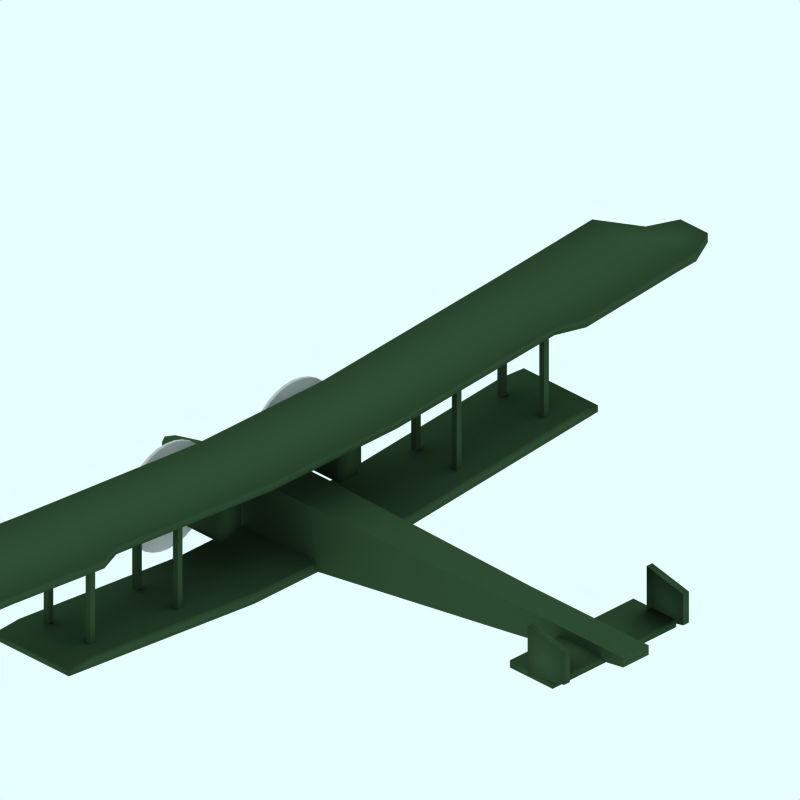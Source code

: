# Source: HandleyPageO400_Verde.blend  (saved by Blender 4.0.36; exported with 4.5.12 LTS)
import bpy
from mathutils import Matrix  # noqa: F401  (used for matrix-valued properties, if any)

bpy.ops.wm.read_factory_settings(use_empty=True)
scene = bpy.context.scene
scene.name = 'Scene'

# ---- collections
col_collection_1 = bpy.data.collections.new('Collection 1'); scene.collection.children.link(col_collection_1)
col_collection_2 = bpy.data.collections.new('Collection 2'); scene.collection.children.link(col_collection_2)
col_collection_2.hide_render = True
col_collection_2.hide_viewport = True
col_collection_3 = bpy.data.collections.new('Collection 3'); scene.collection.children.link(col_collection_3)
col_collection_3.hide_render = True
col_collection_3.hide_viewport = True
col_collection_4 = bpy.data.collections.new('Collection 4'); scene.collection.children.link(col_collection_4)
col_collection_4.hide_render = True
col_collection_4.hide_viewport = True

# ---- materials (node trees are filled in below, after node groups)
mat_grigio = bpy.data.materials.new('Grigio')
mat_grigio.alpha_threshold = 0.0
mat_grigio.diffuse_color = (0.2, 0.3, 0.2, 1.0)
mat_grigio.roughness = 0.5
mat_grigio.line_color = (0.0, 0.0, 0.0, 1.0)
mat_transparent = bpy.data.materials.new('Transparent')
mat_transparent.alpha_threshold = 0.0
mat_transparent.preview_render_type = 'FLAT'
mat_transparent.roughness = 0.5

# ---- material node trees

# ---- world
world_world = bpy.data.worlds.new('World'); scene.world = world_world
world_world.color = (0.9059, 1.0, 1.0)
world_world.use_sun_shadow = False
world_world.sun_shadow_jitter_overblur = 0.0
world_world.cycles.sampling_method = 'MANUAL'
world_world.cycles.sample_map_resolution = 256

# ---- cameras
cam_camera_001 = bpy.data.cameras.new('Camera.001')
cam_camera_001.type = 'ORTHO'
cam_camera_001.passepartout_alpha = 0.2
cam_camera_001.clip_end = 100.0
cam_camera_001.lens = 35.0
cam_camera_001.ortho_scale = 12.0
cam_camera_001.display_size = 5.91
cam_camera_001.show_passepartout = False
cam_camera_001.show_safe_areas = True
cam_camera_001.dof.focus_distance = 0.0
cam_camera_001.dof.aperture_fstop = 128.0

# ---- lights
light_lamp = bpy.data.lights.new('Lamp', 'SUN')
light_lamp.transmission_factor = 0.0
light_lamp.angle = 1.571
light_lamp.energy = 0.028
light_lamp.shadow_buffer_clip_start = 0.5
light_lamp.shadow_soft_size = 1.0
light_lamp.shadow_cascade_max_distance = 1000.0
light_lamp.cycles.use_multiple_importance_sampling = False

# ---- meshes
me_cube_007 = bpy.data.meshes.new('Cube.007')
me_cube_007.from_pydata([(-51.9, 97.24, 0.3035), (-51.9, 95.24, 0.3035), (-53.9, 95.24, 0.3035), (-53.9, 97.24, 0.3035), (-51.9, 97.24, 2.204), (-51.9, 95.24, 2.204), (-53.9, 95.24, 2.204), (-53.9, 97.24, 2.204), (-36.1, 97.24, 2.204), (-36.1, 95.24, 2.204), (-34.1, 95.24, 2.204), (-34.1, 97.24, 2.204), (-36.1, 97.24, 0.3035), (-36.1, 95.24, 0.3035), (-34.1, 95.24, 0.3035), (-34.1, 97.24, 0.3035)], [], [(0, 1, 2, 3), (4, 7, 6, 5), (0, 4, 5, 1), (1, 5, 6, 2), (2, 6, 7, 3), (4, 0, 3, 7), (11, 15, 12, 8), (13, 9, 8, 12), (14, 10, 9, 13), (15, 11, 10, 14), (11, 8, 9, 10), (15, 14, 13, 12)])
me_cube_007.materials.append(mat_grigio)
me_cube_007.use_remesh_preserve_volume = False
me_cube_007.use_remesh_preserve_attributes = False
me_cube_007.use_mirror_vertex_groups = False
me_cube_007.update()
me_cube_006 = bpy.data.meshes.new('Cube.006')
me_cube_006.from_pydata([(-25.7, 30.09, 1.302), (-25.7, 29.09, 1.302), (-26.7, 29.09, 1.302), (-26.7, 30.09, 1.302), (-25.7, 30.09, 20.3), (-25.7, 29.09, 20.3), (-26.7, 29.09, 20.3), (-26.7, 30.09, 20.3), (-18.06, 30.09, 20.3), (-18.06, 29.09, 20.3), (-17.06, 29.09, 20.3), (-17.06, 30.09, 20.3), (-18.06, 30.09, 1.302), (-18.06, 29.09, 1.302), (-17.06, 29.09, 1.302), (-17.06, 30.09, 1.302)], [], [(0, 1, 2, 3), (4, 7, 6, 5), (0, 4, 5, 1), (1, 5, 6, 2), (2, 6, 7, 3), (4, 0, 3, 7), (11, 15, 12, 8), (13, 9, 8, 12), (14, 10, 9, 13), (15, 11, 10, 14), (11, 8, 9, 10), (15, 14, 13, 12)])
me_cube_006.materials.append(mat_grigio)
me_cube_006.use_remesh_preserve_volume = False
me_cube_006.use_remesh_preserve_attributes = False
me_cube_006.use_mirror_vertex_groups = False
me_cube_006.update()
me_cube_005 = bpy.data.meshes.new('Cube.005')
me_cube_005.from_pydata([(4.805, 1.322, 0.999), (4.03, 1.322, 0.8485), (4.805, 1.322, 1.537), (4.03, 1.322, 1.709), (4.805, 1.204, 0.999), (4.03, 1.204, 0.8485), (4.805, 1.204, 1.537), (4.03, 1.204, 1.709)], [], [(2, 0, 1, 3), (0, 4, 5, 1), (3, 7, 6, 2), (4, 0, 2, 6), (7, 3, 1, 5)])
me_cube_005.polygons.foreach_set('use_smooth', [True] * 5)
me_cube_005.materials.append(mat_grigio)
me_cube_005.use_remesh_preserve_volume = False
me_cube_005.use_remesh_preserve_attributes = False
me_cube_005.use_mirror_vertex_groups = False
me_cube_005.update()
me_cube_004 = bpy.data.meshes.new('Cube.004')
me_cube_004.from_pydata([(4.547, 1.309, 0.8203), (3.642, 1.309, 0.8203), (4.547, 1.309, 0.9435), (3.642, 1.309, 0.9435), (4.547, -2.98e-08, 0.8203), (3.642, 2.682e-07, 0.8203), (4.547, -5.662e-07, 0.9435), (3.642, 1.788e-07, 0.9435)], [], [(2, 0, 1, 3), (0, 4, 5, 1), (3, 7, 6, 2), (4, 0, 2, 6), (7, 3, 1, 5)])
me_cube_004.polygons.foreach_set('use_smooth', [True] * 5)
me_cube_004.materials.append(mat_grigio)
me_cube_004.use_remesh_preserve_volume = False
me_cube_004.use_remesh_preserve_attributes = False
me_cube_004.use_mirror_vertex_groups = False
me_cube_004.update()
me_cube_003 = bpy.data.meshes.new('Cube.003')
me_cube_003.from_pydata([(-1.407, 7.935, 2.348), (-1.986, 7.935, 2.348), (-1.407, 7.935, 2.507), (-1.986, 7.935, 2.507), (-1.373, -2.98e-08, 1.843), (-2.977, 2.682e-07, 1.843), (-1.373, -5.662e-07, 2.001), (-2.977, 1.788e-07, 2.001), (-1.373, 1.316, 1.843), (-2.977, 1.316, 1.843), (-1.373, 1.316, 2.001), (-2.977, 1.316, 2.001), (-1.373, 4.646, 2.095), (-2.977, 4.646, 2.095), (-1.373, 4.646, 2.254), (-2.977, 4.646, 2.254), (-1.158, 5.112, 2.131), (-2.977, 5.112, 2.131), (-1.158, 5.112, 2.289), (-2.977, 5.112, 2.289), (-1.158, 7.056, 2.302), (-2.977, 7.056, 2.302), (-1.158, 7.056, 2.461), (-2.977, 7.056, 2.461), (-1.158, 7.44, 2.325), (-2.234, 7.44, 2.325), (-1.158, 7.44, 2.484), (-2.234, 7.44, 2.484), (-1.696, 7.935, 2.348), (-1.696, 7.935, 2.507), (-2.175, 1.192e-07, 1.843), (-2.175, -1.937e-07, 2.001), (-2.175, 1.316, 1.843), (-2.175, 1.316, 2.001), (-2.175, 4.646, 2.095), (-2.175, 4.646, 2.254), (-2.068, 5.112, 2.131), (-2.068, 5.112, 2.289), (-2.068, 7.056, 2.302), (-2.068, 7.056, 2.461), (-1.696, 7.44, 2.325), (-1.696, 7.44, 2.484)], [], [(10, 6, 4, 8), (7, 11, 9, 5), (14, 10, 8, 12), (11, 15, 13, 9), (18, 14, 12, 16), (15, 19, 17, 13), (22, 18, 16, 20), (19, 23, 21, 17), (24, 0, 2, 26), (26, 22, 20, 24), (23, 27, 25, 21), (27, 3, 1, 25), (0, 28, 29, 2), (28, 1, 3, 29), (4, 30, 32, 8), (30, 5, 9, 32), (7, 31, 33, 11), (31, 6, 10, 33), (8, 32, 34, 12), (32, 9, 13, 34), (11, 33, 35, 15), (33, 10, 14, 35), (12, 34, 36, 16), (34, 13, 17, 36), (15, 35, 37, 19), (35, 14, 18, 37), (16, 36, 38, 20), (36, 17, 21, 38), (19, 37, 39, 23), (37, 18, 22, 39), (28, 0, 24, 40), (40, 25, 1, 28), (20, 38, 40, 24), (38, 21, 25, 40), (27, 41, 29, 3), (41, 26, 2, 29), (23, 39, 41, 27), (39, 22, 26, 41)])
me_cube_003.polygons.foreach_set('use_smooth', [True] * 38)
me_cube_003.materials.append(mat_grigio)
me_cube_003.use_remesh_preserve_volume = False
me_cube_003.use_remesh_preserve_attributes = False
me_cube_003.use_mirror_vertex_groups = False
me_cube_003.update()
me_cube_002 = bpy.data.meshes.new('Cube.002')
me_cube_002.from_pydata([(-1.414, 5.61, 0.359), (-2.984, 5.61, 0.359), (-1.414, 5.61, 0.4707), (-2.984, 5.61, 0.4707), (-1.414, -2.98e-08, 0.01024), (-2.984, 2.682e-07, 0.01024), (-1.414, -5.662e-07, 0.1984), (-2.984, 1.788e-07, 0.1984), (-1.414, 1.683, 0.01024), (-2.984, 1.683, 0.01024), (-1.414, 1.683, 0.1984), (-2.984, 1.683, 0.1984), (-1.414, 5.099, 0.3137), (-2.984, 5.099, 0.3137), (-1.414, 5.099, 0.5018), (-2.984, 5.099, 0.5018)], [], [(2, 0, 1, 3), (8, 4, 5, 9), (11, 7, 6, 10), (4, 8, 10, 6), (7, 11, 9, 5), (0, 12, 13, 1), (12, 8, 9, 13), (3, 15, 14, 2), (15, 11, 10, 14), (8, 12, 14, 10), (12, 0, 2, 14), (11, 15, 13, 9), (15, 3, 1, 13)])
me_cube_002.polygons.foreach_set('use_smooth', [True] * 13)
me_cube_002.materials.append(mat_grigio)
me_cube_002.use_remesh_preserve_volume = False
me_cube_002.use_remesh_preserve_attributes = False
me_cube_002.use_mirror_vertex_groups = False
me_cube_002.update()
me_cylinder = bpy.data.meshes.new('Cylinder')
me_cylinder.from_pydata([(-0.2064, 1.972, -3.63), (-0.09449, 1.836, -3.63), (-0.01132, 1.68, -3.63), (0.0399, 1.512, -3.63), (0.05719, 1.336, -3.63), (0.0399, 1.16, -3.63), (-0.01132, 0.9916, -3.63), (-0.09449, 0.836, -3.63), (-0.2064, 0.6996, -3.63), (-0.3428, 0.5877, -3.63), (-0.4984, 0.5045, -3.63), (-0.6672, 0.4533, -3.63), (-0.8428, 0.436, -3.63), (-1.018, 0.4533, -3.63), (-1.187, 0.5045, -3.63), (-1.343, 0.5877, -3.63), (-1.479, 0.6996, -3.63), (-1.591, 0.836, -3.63), (-1.674, 0.9916, -3.63), (-1.726, 1.16, -3.63), (-1.743, 1.336, -3.63), (-1.726, 1.512, -3.63), (-1.674, 1.68, -3.63), (-1.591, 1.836, -3.63), (-1.479, 1.972, -3.63), (-1.343, 2.084, -3.63), (-1.187, 2.167, -3.63), (-1.018, 2.219, -3.63), (-0.8428, 2.236, -3.63), (-0.6672, 2.219, -3.63), (-0.4984, 2.167, -3.63), (-0.3428, 2.084, -3.63), (-0.2064, 1.972, -3.571), (-0.09449, 1.836, -3.571), (-0.01132, 1.68, -3.571), (0.0399, 1.512, -3.571), (0.05719, 1.336, -3.571), (0.0399, 1.16, -3.571), (-0.01132, 0.9916, -3.571), (-0.09449, 0.836, -3.571), (-0.2064, 0.6996, -3.571), (-0.3428, 0.5877, -3.571), (-0.4984, 0.5045, -3.571), (-0.6672, 0.4533, -3.571), (-0.8428, 0.436, -3.571), (-1.018, 0.4533, -3.571), (-1.187, 0.5045, -3.571), (-1.343, 0.5877, -3.571), (-1.479, 0.6996, -3.571), (-1.591, 0.836, -3.571), (-1.674, 0.9916, -3.571), (-1.726, 1.16, -3.571), (-1.743, 1.336, -3.571), (-1.726, 1.512, -3.571), (-1.674, 1.68, -3.571), (-1.591, 1.836, -3.571), (-1.479, 1.972, -3.571), (-1.343, 2.084, -3.571), (-1.187, 2.167, -3.571), (-1.018, 2.219, -3.571), (-0.8428, 2.236, -3.571), (-0.6672, 2.219, -3.571), (-0.4984, 2.167, -3.571), (-0.3428, 2.084, -3.571), (-0.8428, 1.336, -3.63), (-0.8428, 1.336, -3.571)], [], [(64, 0, 1), (65, 33, 32), (64, 1, 2), (65, 34, 33), (64, 2, 3), (65, 35, 34), (64, 3, 4), (65, 36, 35), (64, 4, 5), (65, 37, 36), (64, 5, 6), (65, 38, 37), (64, 6, 7), (65, 39, 38), (64, 7, 8), (65, 40, 39), (64, 8, 9), (65, 41, 40), (64, 9, 10), (65, 42, 41), (64, 10, 11), (65, 43, 42), (64, 11, 12), (65, 44, 43), (64, 12, 13), (65, 45, 44), (64, 13, 14), (65, 46, 45), (64, 14, 15), (65, 47, 46), (64, 15, 16), (65, 48, 47), (64, 16, 17), (65, 49, 48), (64, 17, 18), (65, 50, 49), (64, 18, 19), (65, 51, 50), (64, 19, 20), (65, 52, 51), (64, 20, 21), (65, 53, 52), (64, 21, 22), (65, 54, 53), (64, 22, 23), (65, 55, 54), (64, 23, 24), (65, 56, 55), (64, 24, 25), (65, 57, 56), (64, 25, 26), (65, 58, 57), (64, 26, 27), (65, 59, 58), (64, 27, 28), (65, 60, 59), (64, 28, 29), (65, 61, 60), (64, 29, 30), (65, 62, 61), (64, 30, 31), (65, 63, 62), (31, 0, 64), (65, 32, 63), (0, 32, 33, 1), (1, 33, 34, 2), (2, 34, 35, 3), (3, 35, 36, 4), (4, 36, 37, 5), (5, 37, 38, 6), (6, 38, 39, 7), (7, 39, 40, 8), (8, 40, 41, 9), (9, 41, 42, 10), (10, 42, 43, 11), (11, 43, 44, 12), (12, 44, 45, 13), (13, 45, 46, 14), (14, 46, 47, 15), (15, 47, 48, 16), (16, 48, 49, 17), (17, 49, 50, 18), (18, 50, 51, 19), (19, 51, 52, 20), (20, 52, 53, 21), (21, 53, 54, 22), (22, 54, 55, 23), (23, 55, 56, 24), (24, 56, 57, 25), (25, 57, 58, 26), (26, 58, 59, 27), (27, 59, 60, 28), (28, 60, 61, 29), (29, 61, 62, 30), (30, 62, 63, 31), (32, 0, 31, 63)])
me_cylinder.polygons.foreach_set('use_smooth', [True] * 96)
me_cylinder.use_remesh_preserve_volume = False
me_cylinder.use_remesh_preserve_attributes = False
me_cylinder.use_mirror_vertex_groups = False
me_cylinder.update()
me_cube_001 = bpy.data.meshes.new('Cube.001')
me_cube_001.from_pydata([(-2.353, -1.073, 0.5906), (-2.353, -1.457, 0.5906), (-3.515, -1.457, 0.5906), (-3.515, -1.073, 0.5906), (-2.353, -1.065, 1.237), (-2.353, -1.466, 1.237), (-3.515, -1.466, 1.237), (-3.515, -1.065, 1.237), (-2.353, -1.527, 1.072), (-2.353, -1.012, 1.072), (-3.515, -1.527, 1.072), (-3.515, -1.012, 1.072), (-2.353, -1.527, 0.7447), (-2.353, -1.012, 0.7447), (-3.515, -1.527, 0.7447), (-3.515, -1.012, 0.7447)], [], [(0, 1, 2, 3), (4, 7, 6, 5), (9, 4, 5, 8), (8, 5, 6, 10), (10, 6, 7, 11), (4, 9, 11, 7), (0, 13, 12, 1), (13, 9, 8, 12), (1, 12, 14, 2), (12, 8, 10, 14), (2, 14, 15, 3), (14, 10, 11, 15), (9, 13, 15, 11), (13, 0, 3, 15)])
me_cube_001.polygons.foreach_set('use_smooth', [True] * 14)
me_cube_001.materials.append(mat_grigio)
me_cube_001.use_remesh_preserve_volume = False
me_cube_001.use_remesh_preserve_attributes = False
me_cube_001.use_mirror_vertex_groups = False
me_cube_001.update()
me_cube = bpy.data.meshes.new('Cube')
me_cube.from_pydata([(5.005, 0.2692, 0.9529), (-4.906, 0.1402, 0.3789), (5.005, 0.2692, 1.116), (-4.906, 0.1402, 0.7599), (5.005, -2.98e-08, 0.9529), (-4.992, 2.682e-07, 0.3789), (5.005, -5.662e-07, 1.116), (-4.992, 1.788e-07, 0.7599), (-2.769, 0.3767, 0.01024), (-2.769, 0.3767, 1.116), (-2.769, 1.937e-07, 0.01024), (-2.769, -7.451e-09, 1.116), (-1.646, 0.3767, 0.01024), (-1.646, 0.3767, 1.116), (-1.646, 5.066e-08, 0.01024), (-1.646, -3.651e-07, 1.116), (2.522, 0.2692, 0.5628), (2.522, 0.2692, 1.116), (2.522, -2.98e-11, 0.5628), (2.522, -4.918e-07, 1.116)], [], [(4, 0, 2, 6), (7, 3, 1, 5), (8, 1, 3, 9), (10, 5, 1, 8), (7, 11, 9, 3), (12, 8, 9, 13), (14, 10, 8, 12), (11, 15, 13, 9), (0, 16, 17, 2), (16, 12, 13, 17), (16, 0, 4, 18), (18, 14, 12, 16), (15, 19, 17, 13), (19, 6, 2, 17)])
me_cube.materials.append(mat_grigio)
me_cube.use_remesh_preserve_volume = False
me_cube.use_remesh_preserve_attributes = False
me_cube.use_mirror_vertex_groups = False
me_cube.update()
me_sphere = bpy.data.meshes.new('Sphere')
me_sphere.from_pydata([(-1.333e-06, 1.25e-06, 31.62), (-22.88, 16.62, 14.14), (8.74, 26.9, 14.14), (28.28, 4.856e-07, 14.14), (-8.74, 26.9, -14.14), (22.88, 16.62, -14.14), (-28.28, -7.508e-07, -14.14), (1.432e-06, -1.515e-06, -31.62), (-13.45, 9.772, 26.9), (5.137, 15.81, 26.9), (-8.313, 25.58, 16.63), (-26.9, 5.941e-07, 16.63), (16.63, 1.043e-06, 26.9), (21.76, 15.81, 16.63), (-30.08, 9.772, -1.941e-06), (-18.59, 25.58, -2.13e-06), (4.973e-08, 31.62, -1.581e-06), (18.59, 25.58, -5.047e-07), (30.08, 9.772, 6.886e-07), (-21.76, 15.81, -16.63), (8.313, 25.58, -16.63), (26.9, -8.593e-07, -16.63), (-16.63, -1.308e-06, -26.9), (-5.137, 15.81, -26.9), (13.45, 9.772, -26.9), (-24.33, 17.68, -2.035e-06), (-20.73, 21.1, 7.071), (-21.46, 21.63, -2.082e-06), (-19.66, 23.34, 3.536), (-22.53, 19.39, 3.536), (-22.9, 19.65, -2.059e-06), (-20.02, 23.61, -2.106e-06), (-20.2, 22.22, 5.303), (-19.12, 24.46, 1.768), (-21.63, 20.25, 5.303), (-23.43, 18.53, 1.768), (-20.56, 22.49, 1.768), (-21.1, 21.37, 3.536), (-22.0, 20.51, 1.768), (-22.18, 20.64, -2.071e-06), (-20.74, 22.62, -2.094e-06), (-19.93, 22.78, 4.419), (-19.39, 23.9, 2.652), (-22.08, 19.82, 4.419), (-22.98, 18.96, 2.652), (-21.01, 22.06, 0.8839), (-20.11, 22.92, 2.652), (-21.82, 20.38, 3.536), (-20.38, 22.36, 3.536), (-21.73, 21.07, 0.8839), (-22.26, 19.95, 2.652), (-20.29, 23.05, 0.8839), (-19.57, 24.04, 0.8839), (-19.84, 23.48, 1.768), (-20.83, 21.93, 2.652), (-21.55, 20.94, 2.652), (-21.28, 21.5, 1.768), (-23.16, 19.09, 0.8839), (-22.45, 20.08, 0.8839), (-22.71, 19.52, 1.768), (-21.37, 20.81, 4.419), (-20.65, 21.8, 4.419), (-20.92, 21.24, 5.303), (-6.725, 4.886, 29.26), (-18.17, 13.2, 20.52), (2.569, 7.906, 29.26), (6.939, 21.36, 20.52), (0.2137, 26.24, 15.38), (-15.6, 21.1, 15.38), (-24.89, 8.312, 15.38), (-29.18, 4.886, -7.071), (-26.48, 13.2, 7.071), (-13.66, 26.24, -7.071), (4.37, 29.26, 7.071), (-4.37, 29.26, -7.071), (13.66, 26.24, 7.071), (20.73, 21.1, -7.071), (-25.02, 7.906, -15.38), (-15.25, 21.36, -15.38), (-0.2137, 26.24, -15.38), (15.6, 21.1, -15.38), (-22.45, -1.03e-06, -20.52), (-8.313, -1.412e-06, -29.26), (-6.939, 21.36, -20.52), (-2.569, 7.906, -29.26), (18.17, 13.2, -20.52), (6.725, 4.886, -29.26), (-10.88, 17.68, 21.76), (-4.156, 12.79, 26.9), (-1.588, 20.7, 21.76), (-20.17, 4.886, 21.76), (-28.49, 4.886, 8.313), (-4.156, 28.6, 8.313), (-13.45, 25.58, 8.313), (-9.294, 28.6, -1.855e-06), (-25.92, 12.79, -8.313), (-20.17, 20.7, -8.313), (4.156, 28.6, -8.313), (9.294, 28.6, -1.043e-06), (13.45, 25.58, -8.313), (-13.45, 15.81, -21.76), (-19.19, 7.906, -21.76), (-10.88, 7.906, -26.9), (10.88, 17.68, -21.76), (1.588, 20.7, -21.76), (4.156, 12.79, -26.9), (-19.08, 24.81, 0.4419)], [], [(9, 13, 12), (3, 12, 13), (18, 3, 13), (13, 17, 18), (21, 18, 5), (30, 25, 19), (26, 32, 10), (25, 35, 1), (34, 26, 1), (31, 40, 19), (40, 27, 19), (27, 39, 19), (39, 30, 19), (32, 41, 10), (41, 28, 10), (28, 42, 10), (42, 33, 10), (51, 36, 45), (45, 40, 51), (31, 51, 40), (40, 45, 27), (51, 31, 52), (52, 53, 51), (36, 51, 53), (53, 52, 33), (42, 28, 46), (46, 53, 42), (33, 42, 53), (53, 46, 36), (54, 36, 46), (46, 48, 54), (37, 54, 48), (48, 46, 28), (54, 37, 55), (55, 56, 54), (36, 54, 56), (56, 55, 38), (49, 27, 45), (45, 56, 49), (38, 49, 56), (56, 45, 36), (50, 38, 55), (55, 47, 50), (29, 50, 47), (47, 55, 37), (30, 57, 25), (57, 35, 25), (57, 30, 58), (58, 59, 57), (35, 57, 59), (59, 58, 38), (50, 29, 44), (44, 59, 50), (38, 50, 59), (59, 44, 35), (49, 38, 58), (58, 39, 49), (27, 49, 39), (39, 58, 30), (60, 34, 43), (43, 47, 60), (37, 60, 47), (47, 43, 29), (60, 37, 61), (61, 62, 60), (34, 60, 62), (62, 61, 32), (34, 62, 26), (62, 32, 26), (41, 32, 61), (61, 48, 41), (28, 41, 48), (48, 61, 37), (35, 44, 1), (44, 29, 1), (29, 43, 1), (43, 34, 1), (68, 10, 87), (87, 64, 68), (1, 68, 64), (64, 87, 8), (88, 8, 87), (87, 89, 88), (9, 88, 89), (89, 87, 10), (67, 2, 66), (66, 89, 67), (10, 67, 89), (89, 66, 9), (88, 9, 65), (65, 63, 88), (8, 88, 63), (65, 0, 63), (90, 11, 69), (69, 64, 90), (8, 90, 64), (64, 69, 1), (9, 66, 13), (66, 2, 13), (0, 65, 12), (65, 9, 12), (91, 14, 71), (71, 69, 91), (11, 91, 69), (69, 71, 1), (92, 16, 73), (73, 67, 92), (10, 92, 67), (67, 73, 2), (92, 10, 93), (93, 94, 92), (16, 92, 94), (94, 93, 15), (72, 4, 74), (74, 94, 72), (15, 72, 94), (94, 74, 16), (17, 76, 18), (76, 5, 18), (2, 75, 13), (75, 17, 13), (77, 19, 95), (95, 70, 77), (6, 77, 70), (70, 95, 14), (78, 4, 72), (72, 96, 78), (19, 78, 96), (96, 72, 15), (79, 20, 97), (97, 74, 79), (4, 79, 74), (74, 97, 16), (98, 16, 97), (97, 99, 98), (17, 98, 99), (99, 97, 20), (80, 5, 76), (76, 99, 80), (20, 80, 99), (99, 76, 17), (98, 17, 75), (75, 73, 98), (16, 98, 73), (73, 75, 2), (100, 23, 83), (83, 78, 100), (19, 100, 78), (78, 83, 4), (100, 19, 101), (101, 102, 100), (23, 100, 102), (102, 101, 22), (82, 7, 84), (84, 102, 82), (22, 82, 102), (102, 84, 23), (81, 22, 101), (101, 77, 81), (6, 81, 77), (77, 101, 19), (103, 24, 85), (85, 80, 103), (20, 103, 80), (80, 85, 5), (103, 20, 104), (104, 105, 103), (24, 103, 105), (105, 104, 23), (84, 7, 86), (86, 105, 84), (23, 84, 105), (105, 86, 24), (83, 23, 104), (104, 79, 83), (4, 83, 79), (79, 104, 20), (5, 85, 21), (85, 24, 21), (14, 95, 25), (95, 19, 25), (1, 71, 25), (71, 14, 25), (10, 68, 26), (68, 1, 26), (19, 96, 31), (96, 15, 31), (15, 93, 33), (93, 10, 33), (52, 106, 33), (106, 15, 33), (15, 106, 31), (106, 52, 31)])
me_sphere.use_remesh_preserve_volume = False
me_sphere.use_remesh_preserve_attributes = False
me_sphere.use_mirror_vertex_groups = False
me_sphere.update()
me_plane = bpy.data.meshes.new('Plane')
me_plane.from_pydata([(4.25, 4.06, 0.0001214), (4.25, -4.25, 0.0001214), (-4.06, -4.25, 0.0001214), (-4.06, 4.06, 0.0001214)], [], [(0, 3, 2, 1)])
me_plane.materials.append(mat_transparent)
me_plane.use_remesh_preserve_volume = False
me_plane.use_remesh_preserve_attributes = False
me_plane.use_mirror_vertex_groups = False
me_plane.update()

# ---- objects
ob_cube_007 = bpy.data.objects.new('Cube.007', me_cube_007)
ob_cube_006 = bpy.data.objects.new('Cube.006', me_cube_006)
ob_cube_005 = bpy.data.objects.new('Cube.005', me_cube_005)
ob_cube_004 = bpy.data.objects.new('Cube.004', me_cube_004)
ob_cube_003 = bpy.data.objects.new('Cube.003', me_cube_003)
ob_cube_002 = bpy.data.objects.new('Cube.002', me_cube_002)
ob_cylinder = bpy.data.objects.new('Cylinder', me_cylinder)
ob_cube_001 = bpy.data.objects.new('Cube.001', me_cube_001)
ob_cube = bpy.data.objects.new('Cube', me_cube)
ob_camera = bpy.data.objects.new('Camera', cam_camera_001)
ob_sphere = bpy.data.objects.new('Sphere', me_sphere)
ob_lamp_001 = bpy.data.objects.new('Lamp.001', light_lamp)
ob_plane = bpy.data.objects.new('Plane', me_plane)

# ---- transforms, parenting, visibility, modifiers, constraints
ob_cube_007.location = (0.0, 0.0, 0.0)
ob_cube_007.scale = (0.05, 0.05, 1.0)
ob_cube_007.lock_rotations_4d = False
ob_cube_007.empty_display_type = 'ARROWS'
ob_cube_007.lineart.crease_threshold = 0.0
_m = ob_cube_007.modifiers.new('Mirror', 'MIRROR')
_m.use_axis = (False, True, False)
_m.merge_threshold = 0.0
ob_cube_006.location = (0.0, 0.0, 0.0)
ob_cube_006.scale = (0.1, 0.1, 0.1)
ob_cube_006.lock_rotations_4d = False
ob_cube_006.empty_display_type = 'ARROWS'
ob_cube_006.lineart.crease_threshold = 0.0
_m = ob_cube_006.modifiers.new('Mirror', 'MIRROR')
_m.use_axis = (False, True, False)
ob_cube_005.location = (0.0, 0.0, 0.0)
ob_cube_005.lock_rotations_4d = False
ob_cube_005.empty_display_type = 'ARROWS'
ob_cube_005.lineart.crease_threshold = 0.0
_m = ob_cube_005.modifiers.new('Mirror', 'MIRROR')
_m.use_axis = (False, True, False)
ob_cube_004.location = (0.0, 0.0, 0.0)
ob_cube_004.lock_rotations_4d = False
ob_cube_004.empty_display_type = 'ARROWS'
ob_cube_004.lineart.crease_threshold = 0.0
_m = ob_cube_004.modifiers.new('Mirror', 'MIRROR')
_m.use_axis = (False, True, False)
ob_cube_003.location = (0.0, 0.0, 0.0)
ob_cube_003.lock_rotations_4d = False
ob_cube_003.empty_display_type = 'ARROWS'
ob_cube_003.lineart.crease_threshold = 0.0
_m = ob_cube_003.modifiers.new('Mirror', 'MIRROR')
_m.use_axis = (False, True, False)
ob_cube_002.location = (0.0, 0.0, 0.0)
ob_cube_002.lock_rotations_4d = False
ob_cube_002.empty_display_type = 'ARROWS'
ob_cube_002.lineart.crease_threshold = 0.0
_m = ob_cube_002.modifiers.new('Mirror', 'MIRROR')
_m.use_axis = (False, True, False)
ob_cylinder.location = (0.0, 0.0, 0.0)
ob_cylinder.rotation_euler = (-0.0, 1.571, 0.0)
ob_cylinder.lock_rotations_4d = False
ob_cylinder.empty_display_type = 'ARROWS'
ob_cylinder.lineart.crease_threshold = 0.0
_m = ob_cylinder.modifiers.new('Mirror', 'MIRROR')
_m.use_axis = (False, True, False)
ob_cube_001.location = (0.0, 0.0, 0.0)
ob_cube_001.lock_rotations_4d = False
ob_cube_001.empty_display_type = 'ARROWS'
ob_cube_001.lineart.crease_threshold = 0.0
_m = ob_cube_001.modifiers.new('Mirror', 'MIRROR')
_m.use_axis = (False, True, False)
ob_cube.location = (0.0, 0.0, 0.0)
ob_cube.lock_rotations_4d = False
ob_cube.empty_display_type = 'ARROWS'
ob_cube.lineart.crease_threshold = 0.0
_m = ob_cube.modifiers.new('Mirror', 'MIRROR')
_m.use_axis = (False, True, False)
ob_camera.location = (10.0, -10.0, 11.6)
ob_camera.rotation_euler = (1.047, 0.0, 0.7854)
ob_camera.lock_rotations_4d = False
ob_camera.empty_display_type = 'ARROWS'
ob_camera.color = (0.0, 0.0, 0.0, 1.0)
ob_camera.lineart.crease_threshold = 0.0
ob_sphere.location = (-0.02993, 0.1261, 0.07312)
ob_sphere.rotation_euler = (1.571, -0.0, 1.571)
ob_sphere.lock_rotations_4d = False
ob_sphere.empty_display_type = 'ARROWS'
ob_sphere.color = (0.0, 0.0, 0.0, 1.0)
ob_sphere.show_instancer_for_render = False
ob_sphere.instance_type = 'VERTS'
ob_sphere.use_instance_vertices_rotation = True
ob_sphere.lineart.crease_threshold = 0.0
ob_lamp_001.parent = ob_sphere
ob_lamp_001.matrix_parent_inverse = Matrix(((-4.371e-08, 1.0, -2.118e-22, -0.1261), (4.371e-08, 1.911e-15, 1.0, -0.07312), (1.0, 4.371e-08, -4.371e-08, 0.02993), (0.0, 0.0, 0.0, 1.0)))
ob_lamp_001.location = (-0.02993, 0.1261, 0.07312)
ob_lamp_001.rotation_euler = (1.571, -0.0, 1.571)
ob_lamp_001.lock_rotations_4d = False
ob_lamp_001.empty_display_type = 'ARROWS'
ob_lamp_001.color = (0.0, 0.0, 0.0, 1.0)
ob_lamp_001.lineart.crease_threshold = 0.0
ob_plane.location = (0.0, 0.0, 0.0)
ob_plane.lock_rotations_4d = False
ob_plane.empty_display_type = 'ARROWS'
ob_plane.color = (0.0, 0.0, 0.0, 1.0)
ob_plane.lineart.crease_threshold = 0.0

# ---- collection membership
col_collection_1.objects.link(ob_cube_007)
col_collection_1.objects.link(ob_cube_006)
col_collection_1.objects.link(ob_cube_005)
col_collection_1.objects.link(ob_cube_004)
col_collection_1.objects.link(ob_cube_003)
col_collection_1.objects.link(ob_cube_002)
col_collection_1.objects.link(ob_cylinder)
col_collection_1.objects.link(ob_cube_001)
col_collection_1.objects.link(ob_cube)
col_collection_2.objects.link(ob_camera)
col_collection_3.objects.link(ob_sphere)
col_collection_3.objects.link(ob_lamp_001)
col_collection_4.objects.link(ob_plane)

# ---- scene / render settings (as saved in the file)
scene.camera = ob_camera
scene.frame_start = 1; scene.frame_end = 1; scene.frame_set(3)
scene.render.engine = 'BLENDER_EEVEE_NEXT'
scene.render.image_settings.color_mode = 'RGB'
scene.render.image_settings.compression = 90
scene.render.resolution_x = 128
scene.render.resolution_y = 128
scene.render.pixel_aspect_x = 100.0
scene.render.pixel_aspect_y = 100.0
scene.render.fps = 25
scene.render.dither_intensity = 0.0
scene.render.use_compositing = False
scene.render.use_sequencer = False
scene.render.bake_margin = 2
scene.render.bake_bias = 0.0
scene.render.use_stamp_time = False
scene.render.use_stamp_date = False
scene.render.use_stamp_frame = False
scene.render.use_stamp_camera = False
scene.render.use_stamp_scene = False
scene.render.use_stamp_filename = False
scene.render.use_stamp_render_time = False
scene.render.stamp_font_size = 0
scene.cycles.use_denoising = False
scene.cycles.samples = 10
scene.cycles.sampling_pattern = 'TABULATED_SOBOL'
scene.cycles.light_sampling_threshold = 0.0
scene.cycles.use_adaptive_sampling = False
scene.cycles.use_light_tree = False
scene.cycles.blur_glossy = 0.0
scene.cycles.volume_bounces = 1
scene.cycles.pixel_filter_type = 'GAUSSIAN'
scene.cycles.sample_clamp_indirect = 0.0
scene.view_settings.view_transform = 'Raw'
bpy.context.view_layer.update()
